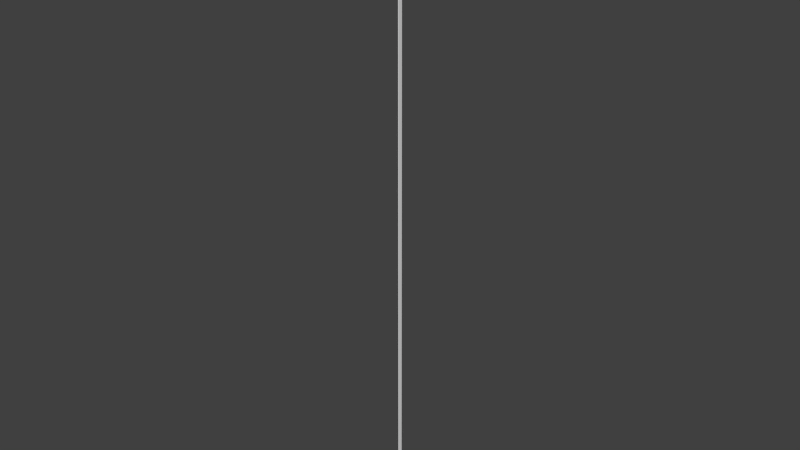 # Source: 25.blend  (saved by Blender 2.76.0; exported with 4.5.12 LTS)
import bpy
from mathutils import Matrix  # noqa: F401  (used for matrix-valued properties, if any)

bpy.ops.wm.read_factory_settings(use_empty=True)
scene = bpy.context.scene
scene.name = 'Scene'

# ---- collections
col_collection_1 = bpy.data.collections.new('Collection 1'); scene.collection.children.link(col_collection_1)

# ---- world
world_world = bpy.data.worlds.new('World'); scene.world = world_world
world_world.color = (0.05088, 0.05088, 0.05088)
world_world.use_sun_shadow = False
world_world.sun_shadow_jitter_overblur = 0.0
world_world.cycles.sampling_method = 'MANUAL'
world_world.cycles.sample_map_resolution = 256

# ---- meshes
me_cube = bpy.data.meshes.new('Cube')
me_cube.from_pydata([(-100.0, -100.0, -100.0), (-100.0, -100.0, 100.0), (-100.0, 100.0, -100.0), (-100.0, 100.0, 100.0), (100.0, -100.0, -100.0), (100.0, -100.0, 100.0), (100.0, 100.0, -100.0), (100.0, 100.0, 100.0)], [], [(1, 3, 2, 0), (3, 7, 6, 2), (7, 5, 4, 6), (5, 1, 0, 4), (0, 2, 6, 4), (5, 7, 3, 1)])
_uv = me_cube.uv_layers.new(name='UVMap')
_uv.uv.foreach_set('vector', [-0.5828, 37.48, -0.09049, 37.48, -0.09049, -36.38, -0.5828, -36.38, -0.09049, 37.48, -0.0878, 37.88, -0.0878, -36.78, -0.09049, -36.38, 0.7489, 37.83, 0.2511, 37.83, 0.2511, -36.83, 0.7489, -36.83, -0.5855, 37.88, -0.5828, 37.48, -0.5828, -36.38, -0.5855, -36.78, -0.5828, -36.38, -0.09049, -36.38, -0.0878, -36.78, -0.5855, -36.78, -0.5855, 37.88, -0.0878, 37.88, -0.09049, 37.48, -0.5828, 37.48])
me_cube.use_remesh_preserve_volume = False
me_cube.use_remesh_preserve_attributes = False
me_cube.use_mirror_vertex_groups = False
me_cube.update()

# ---- objects
ob_cube = bpy.data.objects.new('Cube', me_cube)

# ---- transforms, parenting, visibility, modifiers, constraints
ob_cube.location = (0.0, 0.0, 3750.0)
ob_cube.scale = (0.05, 0.25, 37.5)
ob_cube.lineart.crease_threshold = 0.0

# ---- collection membership
col_collection_1.objects.link(ob_cube)

# ---- scene / render settings (as saved in the file)
scene.frame_start = 1; scene.frame_end = 250; scene.frame_set(1)
scene.render.engine = 'CYCLES'
scene.render.resolution_percentage = 50
scene.render.dither_intensity = 0.0
scene.cycles.use_denoising = False
scene.cycles.samples = 10
scene.cycles.sampling_pattern = 'TABULATED_SOBOL'
scene.cycles.light_sampling_threshold = 0.0
scene.cycles.use_adaptive_sampling = False
scene.cycles.use_light_tree = False
scene.cycles.blur_glossy = 0.0
scene.cycles.pixel_filter_type = 'GAUSSIAN'
scene.cycles.sample_clamp_indirect = 0.0
scene.view_settings.view_transform = 'Standard'
scene.unit_settings.scale_length = 0.01
bpy.context.view_layer.update()

# ---- added for rendering (the .blend has no active camera and no usable light): camera, sun
cam_auto = bpy.data.cameras.new('AutoCamera')
cam_auto.lens = 50.0
cam_auto.sensor_width = 36.0
cam_auto.clip_end = 121785.0
ob_auto_camera = bpy.data.objects.new('AutoCamera', cam_auto)
scene.collection.objects.link(ob_auto_camera)
ob_auto_camera.location = (6939.34, -8327.21, 9301.48)
ob_auto_camera.rotation_euler = (1.09748, -7.21219e-08, 0.694738)
scene.camera = ob_auto_camera
light_auto_sun = bpy.data.lights.new('AutoSun', 'SUN')
light_auto_sun.energy = 3.0
light_auto_sun.angle = 0.0523599
ob_auto_sun = bpy.data.objects.new('AutoSun', light_auto_sun)
scene.collection.objects.link(ob_auto_sun)
ob_auto_sun.rotation_euler = (0.872665, 0.174533, 0.523599)
bpy.context.view_layer.update()
